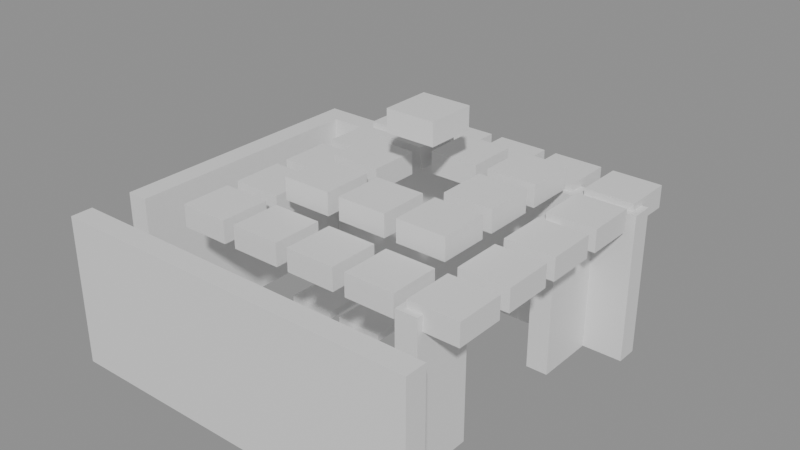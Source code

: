 # Source: building_lego.blend  (saved by Blender 5.0.119; exported with 4.5.12 LTS)
import bpy
from mathutils import Matrix  # noqa: F401  (used for matrix-valued properties, if any)

bpy.ops.wm.read_factory_settings(use_empty=True)
scene = bpy.context.scene
scene.name = 'Scene'

# ---- collections
col_01_paredes_externas = bpy.data.collections.new('01_Paredes_Externas'); scene.collection.children.link(col_01_paredes_externas)
col_03_pisos_escadas = bpy.data.collections.new('03_Pisos_Escadas'); scene.collection.children.link(col_03_pisos_escadas)
col_04_moveis_decoracoes = bpy.data.collections.new('04_Moveis_Decoracoes'); scene.collection.children.link(col_04_moveis_decoracoes)

# ---- materials (node trees are filled in below, after node groups)
mat_mat_parede_externa = bpy.data.materials.new('Mat_Parede_Externa')
mat_mat_pisos = bpy.data.materials.new('Mat_Pisos')
mat_mat_moveis = bpy.data.materials.new('Mat_Moveis')

# ---- material node trees
mat_mat_parede_externa.use_nodes = True; mat_mat_parede_externa.node_tree.nodes.clear()
_N = mat_mat_parede_externa.node_tree.nodes; _L = mat_mat_parede_externa.node_tree.links
n0 = _N.new('ShaderNodeBsdfPrincipled'); n0.name = 'BSDF - Pré-fundamentado'; n0.location = (-200, 100)
n1 = _N.new('ShaderNodeOutputMaterial'); n1.name = 'Saída de material'; n1.location = (200, 100)
_L.new(n0.outputs[0], n1.inputs[0])
n1.is_active_output = True
mat_mat_pisos.use_nodes = True; mat_mat_pisos.node_tree.nodes.clear()
_N = mat_mat_pisos.node_tree.nodes; _L = mat_mat_pisos.node_tree.links
n0 = _N.new('ShaderNodeBsdfPrincipled'); n0.name = 'BSDF - Pré-fundamentado'; n0.location = (-200, 100)
n1 = _N.new('ShaderNodeOutputMaterial'); n1.name = 'Saída de material'; n1.location = (200, 100)
_L.new(n0.outputs[0], n1.inputs[0])
n1.is_active_output = True
mat_mat_moveis.use_nodes = True; mat_mat_moveis.node_tree.nodes.clear()
_N = mat_mat_moveis.node_tree.nodes; _L = mat_mat_moveis.node_tree.links
n0 = _N.new('ShaderNodeBsdfPrincipled'); n0.name = 'BSDF - Pré-fundamentado'; n0.location = (-200, 100)
n1 = _N.new('ShaderNodeOutputMaterial'); n1.name = 'Saída de material'; n1.location = (200, 100)
_L.new(n0.outputs[0], n1.inputs[0])
n1.is_active_output = True

# ---- meshes
me_bloco_tent_pole_1395_417_z_90 = bpy.data.meshes.new('Bloco_tent_pole_1395_417_z-90')
me_bloco_tent_pole_1395_417_z_90.from_pydata([(-0.5, -0.175, -1.2), (0.5, -0.175, -1.2), (0.5, 0.175, -1.2), (-0.5, 0.175, -1.2), (-0.5, -0.175, 1.2), (0.5, -0.175, 1.2), (0.5, 0.175, 1.2), (-0.5, 0.175, 1.2)], [], [(0, 1, 2, 3), (4, 7, 6, 5), (0, 4, 5, 1), (2, 6, 7, 3), (0, 3, 7, 4), (1, 5, 6, 2)])
me_bloco_tent_pole_1395_417_z_90.materials.append(mat_mat_parede_externa)
me_bloco_tent_pole_1395_417_z_90.update()
me_bloco_tent_wall_1396_417_z_90 = bpy.data.meshes.new('Bloco_tent_wall_1396_417_z-90')
me_bloco_tent_wall_1396_417_z_90.from_pydata([(-0.5, -0.175, -1.2), (0.5, -0.175, -1.2), (0.5, 0.175, -1.2), (-0.5, 0.175, -1.2), (-0.5, -0.175, 1.2), (0.5, -0.175, 1.2), (0.5, 0.175, 1.2), (-0.5, 0.175, 1.2)], [], [(0, 1, 2, 3), (4, 7, 6, 5), (0, 4, 5, 1), (2, 6, 7, 3), (0, 3, 7, 4), (1, 5, 6, 2)])
me_bloco_tent_wall_1396_417_z_90.materials.append(mat_mat_parede_externa)
me_bloco_tent_wall_1396_417_z_90.update()
me_bloco_tent_wall_1397_417_z_90 = bpy.data.meshes.new('Bloco_tent_wall_1397_417_z-90')
me_bloco_tent_wall_1397_417_z_90.from_pydata([(-0.5, -0.175, -1.2), (0.5, -0.175, -1.2), (0.5, 0.175, -1.2), (-0.5, 0.175, -1.2), (-0.5, -0.175, 1.2), (0.5, -0.175, 1.2), (0.5, 0.175, 1.2), (-0.5, 0.175, 1.2)], [], [(0, 1, 2, 3), (4, 7, 6, 5), (0, 4, 5, 1), (2, 6, 7, 3), (0, 3, 7, 4), (1, 5, 6, 2)])
me_bloco_tent_wall_1397_417_z_90.materials.append(mat_mat_parede_externa)
me_bloco_tent_wall_1397_417_z_90.update()
me_bloco_tent_wall_1398_417_z_90 = bpy.data.meshes.new('Bloco_tent_wall_1398_417_z-90')
me_bloco_tent_wall_1398_417_z_90.from_pydata([(-0.5, -0.175, -1.2), (0.5, -0.175, -1.2), (0.5, 0.175, -1.2), (-0.5, 0.175, -1.2), (-0.5, -0.175, 1.2), (0.5, -0.175, 1.2), (0.5, 0.175, 1.2), (-0.5, 0.175, 1.2)], [], [(0, 1, 2, 3), (4, 7, 6, 5), (0, 4, 5, 1), (2, 6, 7, 3), (0, 3, 7, 4), (1, 5, 6, 2)])
me_bloco_tent_wall_1398_417_z_90.materials.append(mat_mat_parede_externa)
me_bloco_tent_wall_1398_417_z_90.update()
me_bloco_tent_wall_1399_417_z_90 = bpy.data.meshes.new('Bloco_tent_wall_1399_417_z-90')
me_bloco_tent_wall_1399_417_z_90.from_pydata([(-0.5, -0.175, -1.2), (0.5, -0.175, -1.2), (0.5, 0.175, -1.2), (-0.5, 0.175, -1.2), (-0.5, -0.175, 1.2), (0.5, -0.175, 1.2), (0.5, 0.175, 1.2), (-0.5, 0.175, 1.2)], [], [(0, 1, 2, 3), (4, 7, 6, 5), (0, 4, 5, 1), (2, 6, 7, 3), (0, 3, 7, 4), (1, 5, 6, 2)])
me_bloco_tent_wall_1399_417_z_90.materials.append(mat_mat_parede_externa)
me_bloco_tent_wall_1399_417_z_90.update()
me_bloco_tent_wall_1400_417_z_90 = bpy.data.meshes.new('Bloco_tent_wall_1400_417_z-90')
me_bloco_tent_wall_1400_417_z_90.from_pydata([(-0.5, -0.175, -1.2), (0.5, -0.175, -1.2), (0.5, 0.175, -1.2), (-0.5, 0.175, -1.2), (-0.5, -0.175, 1.2), (0.5, -0.175, 1.2), (0.5, 0.175, 1.2), (-0.5, 0.175, 1.2)], [], [(0, 1, 2, 3), (4, 7, 6, 5), (0, 4, 5, 1), (2, 6, 7, 3), (0, 3, 7, 4), (1, 5, 6, 2)])
me_bloco_tent_wall_1400_417_z_90.materials.append(mat_mat_parede_externa)
me_bloco_tent_wall_1400_417_z_90.update()
me_bloco_tent_wall_1395_422_z_90 = bpy.data.meshes.new('Bloco_tent_wall_1395_422_z-90')
me_bloco_tent_wall_1395_422_z_90.from_pydata([(-0.5, -0.175, -1.2), (0.5, -0.175, -1.2), (0.5, 0.175, -1.2), (-0.5, 0.175, -1.2), (-0.5, -0.175, 1.2), (0.5, -0.175, 1.2), (0.5, 0.175, 1.2), (-0.5, 0.175, 1.2)], [], [(0, 1, 2, 3), (4, 7, 6, 5), (0, 4, 5, 1), (2, 6, 7, 3), (0, 3, 7, 4), (1, 5, 6, 2)])
me_bloco_tent_wall_1395_422_z_90.materials.append(mat_mat_parede_externa)
me_bloco_tent_wall_1395_422_z_90.update()
me_bloco_tent_wall_1396_422_z_90 = bpy.data.meshes.new('Bloco_tent_wall_1396_422_z-90')
me_bloco_tent_wall_1396_422_z_90.from_pydata([(-0.5, -0.175, -1.2), (0.5, -0.175, -1.2), (0.5, 0.175, -1.2), (-0.5, 0.175, -1.2), (-0.5, -0.175, 1.2), (0.5, -0.175, 1.2), (0.5, 0.175, 1.2), (-0.5, 0.175, 1.2)], [], [(0, 1, 2, 3), (4, 7, 6, 5), (0, 4, 5, 1), (2, 6, 7, 3), (0, 3, 7, 4), (1, 5, 6, 2)])
me_bloco_tent_wall_1396_422_z_90.materials.append(mat_mat_parede_externa)
me_bloco_tent_wall_1396_422_z_90.update()
me_bloco_tent_wall_1397_422_z_90 = bpy.data.meshes.new('Bloco_tent_wall_1397_422_z-90')
me_bloco_tent_wall_1397_422_z_90.from_pydata([(-0.5, -0.175, -1.2), (0.5, -0.175, -1.2), (0.5, 0.175, -1.2), (-0.5, 0.175, -1.2), (-0.5, -0.175, 1.2), (0.5, -0.175, 1.2), (0.5, 0.175, 1.2), (-0.5, 0.175, 1.2)], [], [(0, 1, 2, 3), (4, 7, 6, 5), (0, 4, 5, 1), (2, 6, 7, 3), (0, 3, 7, 4), (1, 5, 6, 2)])
me_bloco_tent_wall_1397_422_z_90.materials.append(mat_mat_parede_externa)
me_bloco_tent_wall_1397_422_z_90.update()
me_bloco_tent_wall_1398_422_z_90 = bpy.data.meshes.new('Bloco_tent_wall_1398_422_z-90')
me_bloco_tent_wall_1398_422_z_90.from_pydata([(-0.5, -0.175, -1.2), (0.5, -0.175, -1.2), (0.5, 0.175, -1.2), (-0.5, 0.175, -1.2), (-0.5, -0.175, 1.2), (0.5, -0.175, 1.2), (0.5, 0.175, 1.2), (-0.5, 0.175, 1.2)], [], [(0, 1, 2, 3), (4, 7, 6, 5), (0, 4, 5, 1), (2, 6, 7, 3), (0, 3, 7, 4), (1, 5, 6, 2)])
me_bloco_tent_wall_1398_422_z_90.materials.append(mat_mat_parede_externa)
me_bloco_tent_wall_1398_422_z_90.update()
me_bloco_tent_wall_1399_422_z_90 = bpy.data.meshes.new('Bloco_tent_wall_1399_422_z-90')
me_bloco_tent_wall_1399_422_z_90.from_pydata([(-0.5, -0.175, -1.2), (0.5, -0.175, -1.2), (0.5, 0.175, -1.2), (-0.5, 0.175, -1.2), (-0.5, -0.175, 1.2), (0.5, -0.175, 1.2), (0.5, 0.175, 1.2), (-0.5, 0.175, 1.2)], [], [(0, 1, 2, 3), (4, 7, 6, 5), (0, 4, 5, 1), (2, 6, 7, 3), (0, 3, 7, 4), (1, 5, 6, 2)])
me_bloco_tent_wall_1399_422_z_90.materials.append(mat_mat_parede_externa)
me_bloco_tent_wall_1399_422_z_90.update()
me_bloco_tent_wall_1400_422_z_90 = bpy.data.meshes.new('Bloco_tent_wall_1400_422_z-90')
me_bloco_tent_wall_1400_422_z_90.from_pydata([(-0.5, -0.175, -1.2), (0.5, -0.175, -1.2), (0.5, 0.175, -1.2), (-0.5, 0.175, -1.2), (-0.5, -0.175, 1.2), (0.5, -0.175, 1.2), (0.5, 0.175, 1.2), (-0.5, 0.175, 1.2)], [], [(0, 1, 2, 3), (4, 7, 6, 5), (0, 4, 5, 1), (2, 6, 7, 3), (0, 3, 7, 4), (1, 5, 6, 2)])
me_bloco_tent_wall_1400_422_z_90.materials.append(mat_mat_parede_externa)
me_bloco_tent_wall_1400_422_z_90.update()
me_bloco_tent_wall_1395_418_z_90 = bpy.data.meshes.new('Bloco_tent_wall_1395_418_z-90')
me_bloco_tent_wall_1395_418_z_90.from_pydata([(-0.175, -0.5, -1.2), (0.175, -0.5, -1.2), (0.175, 0.5, -1.2), (-0.175, 0.5, -1.2), (-0.175, -0.5, 1.2), (0.175, -0.5, 1.2), (0.175, 0.5, 1.2), (-0.175, 0.5, 1.2)], [], [(0, 1, 2, 3), (4, 7, 6, 5), (0, 4, 5, 1), (2, 6, 7, 3), (0, 3, 7, 4), (1, 5, 6, 2)])
me_bloco_tent_wall_1395_418_z_90.materials.append(mat_mat_parede_externa)
me_bloco_tent_wall_1395_418_z_90.update()
me_bloco_tent_wall_1395_419_z_90 = bpy.data.meshes.new('Bloco_tent_wall_1395_419_z-90')
me_bloco_tent_wall_1395_419_z_90.from_pydata([(-0.175, -0.5, -1.2), (0.175, -0.5, -1.2), (0.175, 0.5, -1.2), (-0.175, 0.5, -1.2), (-0.175, -0.5, 1.2), (0.175, -0.5, 1.2), (0.175, 0.5, 1.2), (-0.175, 0.5, 1.2)], [], [(0, 1, 2, 3), (4, 7, 6, 5), (0, 4, 5, 1), (2, 6, 7, 3), (0, 3, 7, 4), (1, 5, 6, 2)])
me_bloco_tent_wall_1395_419_z_90.materials.append(mat_mat_parede_externa)
me_bloco_tent_wall_1395_419_z_90.update()
me_bloco_tent_wall_1395_420_z_90 = bpy.data.meshes.new('Bloco_tent_wall_1395_420_z-90')
me_bloco_tent_wall_1395_420_z_90.from_pydata([(-0.175, -0.5, -1.2), (0.175, -0.5, -1.2), (0.175, 0.5, -1.2), (-0.175, 0.5, -1.2), (-0.175, -0.5, 1.2), (0.175, -0.5, 1.2), (0.175, 0.5, 1.2), (-0.175, 0.5, 1.2)], [], [(0, 1, 2, 3), (4, 7, 6, 5), (0, 4, 5, 1), (2, 6, 7, 3), (0, 3, 7, 4), (1, 5, 6, 2)])
me_bloco_tent_wall_1395_420_z_90.materials.append(mat_mat_parede_externa)
me_bloco_tent_wall_1395_420_z_90.update()
me_bloco_tent_wall_1395_421_z_90 = bpy.data.meshes.new('Bloco_tent_wall_1395_421_z-90')
me_bloco_tent_wall_1395_421_z_90.from_pydata([(-0.175, -0.5, -1.2), (0.175, -0.5, -1.2), (0.175, 0.5, -1.2), (-0.175, 0.5, -1.2), (-0.175, -0.5, 1.2), (0.175, -0.5, 1.2), (0.175, 0.5, 1.2), (-0.175, 0.5, 1.2)], [], [(0, 1, 2, 3), (4, 7, 6, 5), (0, 4, 5, 1), (2, 6, 7, 3), (0, 3, 7, 4), (1, 5, 6, 2)])
me_bloco_tent_wall_1395_421_z_90.materials.append(mat_mat_parede_externa)
me_bloco_tent_wall_1395_421_z_90.update()
me_bloco_tent_wall_1400_418_z_90 = bpy.data.meshes.new('Bloco_tent_wall_1400_418_z-90')
me_bloco_tent_wall_1400_418_z_90.from_pydata([(-0.175, -0.5, -1.2), (0.175, -0.5, -1.2), (0.175, 0.5, -1.2), (-0.175, 0.5, -1.2), (-0.175, -0.5, 1.2), (0.175, -0.5, 1.2), (0.175, 0.5, 1.2), (-0.175, 0.5, 1.2)], [], [(0, 1, 2, 3), (4, 7, 6, 5), (0, 4, 5, 1), (2, 6, 7, 3), (0, 3, 7, 4), (1, 5, 6, 2)])
me_bloco_tent_wall_1400_418_z_90.materials.append(mat_mat_parede_externa)
me_bloco_tent_wall_1400_418_z_90.update()
me_bloco_tent_wall_1400_421_z_90 = bpy.data.meshes.new('Bloco_tent_wall_1400_421_z-90')
me_bloco_tent_wall_1400_421_z_90.from_pydata([(-0.175, -0.5, -1.2), (0.175, -0.5, -1.2), (0.175, 0.5, -1.2), (-0.175, 0.5, -1.2), (-0.175, -0.5, 1.2), (0.175, -0.5, 1.2), (0.175, 0.5, 1.2), (-0.175, 0.5, 1.2)], [], [(0, 1, 2, 3), (4, 7, 6, 5), (0, 4, 5, 1), (2, 6, 7, 3), (0, 3, 7, 4), (1, 5, 6, 2)])
me_bloco_tent_wall_1400_421_z_90.materials.append(mat_mat_parede_externa)
me_bloco_tent_wall_1400_421_z_90.update()
me_piso_dirt_patch_1398_418_z_90 = bpy.data.meshes.new('Piso_dirt_patch_1398_418_z-90')
me_piso_dirt_patch_1398_418_z_90.from_pydata([(-0.5, -0.5, -0.05), (0.5, -0.5, -0.05), (0.5, 0.5, -0.05), (-0.5, 0.5, -0.05), (-0.5, -0.5, 0.05), (0.5, -0.5, 0.05), (0.5, 0.5, 0.05), (-0.5, 0.5, 0.05)], [], [(0, 1, 2, 3), (4, 7, 6, 5), (0, 4, 5, 1), (2, 6, 7, 3), (0, 3, 7, 4), (1, 5, 6, 2)])
me_piso_dirt_patch_1398_418_z_90.materials.append(mat_mat_pisos)
me_piso_dirt_patch_1398_418_z_90.update()
me_piso_dirt_patch_1397_419_z_90 = bpy.data.meshes.new('Piso_dirt_patch_1397_419_z-90')
me_piso_dirt_patch_1397_419_z_90.from_pydata([(-0.5, -0.5, -0.05), (0.5, -0.5, -0.05), (0.5, 0.5, -0.05), (-0.5, 0.5, -0.05), (-0.5, -0.5, 0.05), (0.5, -0.5, 0.05), (0.5, 0.5, 0.05), (-0.5, 0.5, 0.05)], [], [(0, 1, 2, 3), (4, 7, 6, 5), (0, 4, 5, 1), (2, 6, 7, 3), (0, 3, 7, 4), (1, 5, 6, 2)])
me_piso_dirt_patch_1397_419_z_90.materials.append(mat_mat_pisos)
me_piso_dirt_patch_1397_419_z_90.update()
me_piso_counter_1398_423_z_90 = bpy.data.meshes.new('Piso_counter_1398_423_z-90')
me_piso_counter_1398_423_z_90.from_pydata([(-0.5, -0.5, -0.05), (0.5, -0.5, -0.05), (0.5, 0.5, -0.05), (-0.5, 0.5, -0.05), (-0.5, -0.5, 0.05), (0.5, -0.5, 0.05), (0.5, 0.5, 0.05), (-0.5, 0.5, 0.05)], [], [(0, 1, 2, 3), (4, 7, 6, 5), (0, 4, 5, 1), (2, 6, 7, 3), (0, 3, 7, 4), (1, 5, 6, 2)])
me_piso_counter_1398_423_z_90.materials.append(mat_mat_pisos)
me_piso_counter_1398_423_z_90.update()
me_piso_counter_1399_423_z_90 = bpy.data.meshes.new('Piso_counter_1399_423_z-90')
me_piso_counter_1399_423_z_90.from_pydata([(-0.5, -0.5, -0.05), (0.5, -0.5, -0.05), (0.5, 0.5, -0.05), (-0.5, 0.5, -0.05), (-0.5, -0.5, 0.05), (0.5, -0.5, 0.05), (0.5, 0.5, 0.05), (-0.5, 0.5, 0.05)], [], [(0, 1, 2, 3), (4, 7, 6, 5), (0, 4, 5, 1), (2, 6, 7, 3), (0, 3, 7, 4), (1, 5, 6, 2)])
me_piso_counter_1399_423_z_90.materials.append(mat_mat_pisos)
me_piso_counter_1399_423_z_90.update()
me_movel_fur_1396_418_z_90 = bpy.data.meshes.new('Movel_fur_1396_418_z-90')
me_movel_fur_1396_418_z_90.from_pydata([(-0.4, -0.4, -0.06), (0.4, -0.4, -0.06), (0.4, 0.4, -0.06), (-0.4, 0.4, -0.06), (-0.4, -0.4, 0.06), (0.4, -0.4, 0.06), (0.4, 0.4, 0.06), (-0.4, 0.4, 0.06)], [], [(0, 1, 2, 3), (4, 7, 6, 5), (0, 4, 5, 1), (2, 6, 7, 3), (0, 3, 7, 4), (1, 5, 6, 2)])
me_movel_fur_1396_418_z_90.materials.append(mat_mat_moveis)
me_movel_fur_1396_418_z_90.update()
me_movel_tent_roof_1396_418_z_72 = bpy.data.meshes.new('Movel_tent_roof_1396_418_z-72')
me_movel_tent_roof_1396_418_z_72.from_pydata([(-0.4, -0.4, -0.18), (0.4, -0.4, -0.18), (0.4, 0.4, -0.18), (-0.4, 0.4, -0.18), (-0.4, -0.4, 0.18), (0.4, -0.4, 0.18), (0.4, 0.4, 0.18), (-0.4, 0.4, 0.18)], [], [(0, 1, 2, 3), (4, 7, 6, 5), (0, 4, 5, 1), (2, 6, 7, 3), (0, 3, 7, 4), (1, 5, 6, 2)])
me_movel_tent_roof_1396_418_z_72.materials.append(mat_mat_moveis)
me_movel_tent_roof_1396_418_z_72.update()
me_movel_decorative_weapons_1397_418_z_88 = bpy.data.meshes.new('Movel_decorative_weapons_1397_418_z-88')
me_movel_decorative_weapons_1397_418_z_88.from_pydata([(-0.4, -0.4, -0.06), (0.4, -0.4, -0.06), (0.4, 0.4, -0.06), (-0.4, 0.4, -0.06), (-0.4, -0.4, 0.06), (0.4, -0.4, 0.06), (0.4, 0.4, 0.06), (-0.4, 0.4, 0.06)], [], [(0, 1, 2, 3), (4, 7, 6, 5), (0, 4, 5, 1), (2, 6, 7, 3), (0, 3, 7, 4), (1, 5, 6, 2)])
me_movel_decorative_weapons_1397_418_z_88.materials.append(mat_mat_moveis)
me_movel_decorative_weapons_1397_418_z_88.update()
me_movel_fur_1397_418_z_90 = bpy.data.meshes.new('Movel_fur_1397_418_z-90')
me_movel_fur_1397_418_z_90.from_pydata([(-0.4, -0.4, -0.06), (0.4, -0.4, -0.06), (0.4, 0.4, -0.06), (-0.4, 0.4, -0.06), (-0.4, -0.4, 0.06), (0.4, -0.4, 0.06), (0.4, 0.4, 0.06), (-0.4, 0.4, 0.06)], [], [(0, 1, 2, 3), (4, 7, 6, 5), (0, 4, 5, 1), (2, 6, 7, 3), (0, 3, 7, 4), (1, 5, 6, 2)])
me_movel_fur_1397_418_z_90.materials.append(mat_mat_moveis)
me_movel_fur_1397_418_z_90.update()
me_movel_tent_roof_1397_418_z_72 = bpy.data.meshes.new('Movel_tent_roof_1397_418_z-72')
me_movel_tent_roof_1397_418_z_72.from_pydata([(-0.4, -0.4, -0.18), (0.4, -0.4, -0.18), (0.4, 0.4, -0.18), (-0.4, 0.4, -0.18), (-0.4, -0.4, 0.18), (0.4, -0.4, 0.18), (0.4, 0.4, 0.18), (-0.4, 0.4, 0.18)], [], [(0, 1, 2, 3), (4, 7, 6, 5), (0, 4, 5, 1), (2, 6, 7, 3), (0, 3, 7, 4), (1, 5, 6, 2)])
me_movel_tent_roof_1397_418_z_72.materials.append(mat_mat_moveis)
me_movel_tent_roof_1397_418_z_72.update()
me_movel_decorative_weapons_1398_418_z_88 = bpy.data.meshes.new('Movel_decorative_weapons_1398_418_z-88')
me_movel_decorative_weapons_1398_418_z_88.from_pydata([(-0.4, -0.4, -0.06), (0.4, -0.4, -0.06), (0.4, 0.4, -0.06), (-0.4, 0.4, -0.06), (-0.4, -0.4, 0.06), (0.4, -0.4, 0.06), (0.4, 0.4, 0.06), (-0.4, 0.4, 0.06)], [], [(0, 1, 2, 3), (4, 7, 6, 5), (0, 4, 5, 1), (2, 6, 7, 3), (0, 3, 7, 4), (1, 5, 6, 2)])
me_movel_decorative_weapons_1398_418_z_88.materials.append(mat_mat_moveis)
me_movel_decorative_weapons_1398_418_z_88.update()
me_movel_tent_roof_1398_418_z_72 = bpy.data.meshes.new('Movel_tent_roof_1398_418_z-72')
me_movel_tent_roof_1398_418_z_72.from_pydata([(-0.4, -0.4, -0.18), (0.4, -0.4, -0.18), (0.4, 0.4, -0.18), (-0.4, 0.4, -0.18), (-0.4, -0.4, 0.18), (0.4, -0.4, 0.18), (0.4, 0.4, 0.18), (-0.4, 0.4, 0.18)], [], [(0, 1, 2, 3), (4, 7, 6, 5), (0, 4, 5, 1), (2, 6, 7, 3), (0, 3, 7, 4), (1, 5, 6, 2)])
me_movel_tent_roof_1398_418_z_72.materials.append(mat_mat_moveis)
me_movel_tent_roof_1398_418_z_72.update()
me_movel_tent_roof_1399_418_z_72 = bpy.data.meshes.new('Movel_tent_roof_1399_418_z-72')
me_movel_tent_roof_1399_418_z_72.from_pydata([(-0.4, -0.4, -0.18), (0.4, -0.4, -0.18), (0.4, 0.4, -0.18), (-0.4, 0.4, -0.18), (-0.4, -0.4, 0.18), (0.4, -0.4, 0.18), (0.4, 0.4, 0.18), (-0.4, 0.4, 0.18)], [], [(0, 1, 2, 3), (4, 7, 6, 5), (0, 4, 5, 1), (2, 6, 7, 3), (0, 3, 7, 4), (1, 5, 6, 2)])
me_movel_tent_roof_1399_418_z_72.materials.append(mat_mat_moveis)
me_movel_tent_roof_1399_418_z_72.update()
me_movel_tent_roof_1396_419_z_72 = bpy.data.meshes.new('Movel_tent_roof_1396_419_z-72')
me_movel_tent_roof_1396_419_z_72.from_pydata([(-0.4, -0.4, -0.18), (0.4, -0.4, -0.18), (0.4, 0.4, -0.18), (-0.4, 0.4, -0.18), (-0.4, -0.4, 0.18), (0.4, -0.4, 0.18), (0.4, 0.4, 0.18), (-0.4, 0.4, 0.18)], [], [(0, 1, 2, 3), (4, 7, 6, 5), (0, 4, 5, 1), (2, 6, 7, 3), (0, 3, 7, 4), (1, 5, 6, 2)])
me_movel_tent_roof_1396_419_z_72.materials.append(mat_mat_moveis)
me_movel_tent_roof_1396_419_z_72.update()
me_movel_tent_roof_1397_419_z_69 = bpy.data.meshes.new('Movel_tent_roof_1397_419_z-69')
me_movel_tent_roof_1397_419_z_69.from_pydata([(-0.4, -0.4, -0.18), (0.4, -0.4, -0.18), (0.4, 0.4, -0.18), (-0.4, 0.4, -0.18), (-0.4, -0.4, 0.18), (0.4, -0.4, 0.18), (0.4, 0.4, 0.18), (-0.4, 0.4, 0.18)], [], [(0, 1, 2, 3), (4, 7, 6, 5), (0, 4, 5, 1), (2, 6, 7, 3), (0, 3, 7, 4), (1, 5, 6, 2)])
me_movel_tent_roof_1397_419_z_69.materials.append(mat_mat_moveis)
me_movel_tent_roof_1397_419_z_69.update()
me_movel_tent_roof_1398_419_z_69 = bpy.data.meshes.new('Movel_tent_roof_1398_419_z-69')
me_movel_tent_roof_1398_419_z_69.from_pydata([(-0.4, -0.4, -0.18), (0.4, -0.4, -0.18), (0.4, 0.4, -0.18), (-0.4, 0.4, -0.18), (-0.4, -0.4, 0.18), (0.4, -0.4, 0.18), (0.4, 0.4, 0.18), (-0.4, 0.4, 0.18)], [], [(0, 1, 2, 3), (4, 7, 6, 5), (0, 4, 5, 1), (2, 6, 7, 3), (0, 3, 7, 4), (1, 5, 6, 2)])
me_movel_tent_roof_1398_419_z_69.materials.append(mat_mat_moveis)
me_movel_tent_roof_1398_419_z_69.update()
me_movel_tent_roof_1399_419_z_69 = bpy.data.meshes.new('Movel_tent_roof_1399_419_z-69')
me_movel_tent_roof_1399_419_z_69.from_pydata([(-0.4, -0.4, -0.18), (0.4, -0.4, -0.18), (0.4, 0.4, -0.18), (-0.4, 0.4, -0.18), (-0.4, -0.4, 0.18), (0.4, -0.4, 0.18), (0.4, 0.4, 0.18), (-0.4, 0.4, 0.18)], [], [(0, 1, 2, 3), (4, 7, 6, 5), (0, 4, 5, 1), (2, 6, 7, 3), (0, 3, 7, 4), (1, 5, 6, 2)])
me_movel_tent_roof_1399_419_z_69.materials.append(mat_mat_moveis)
me_movel_tent_roof_1399_419_z_69.update()
me_movel_fur_1396_420_z_90 = bpy.data.meshes.new('Movel_fur_1396_420_z-90')
me_movel_fur_1396_420_z_90.from_pydata([(-0.4, -0.4, -0.06), (0.4, -0.4, -0.06), (0.4, 0.4, -0.06), (-0.4, 0.4, -0.06), (-0.4, -0.4, 0.06), (0.4, -0.4, 0.06), (0.4, 0.4, 0.06), (-0.4, 0.4, 0.06)], [], [(0, 1, 2, 3), (4, 7, 6, 5), (0, 4, 5, 1), (2, 6, 7, 3), (0, 3, 7, 4), (1, 5, 6, 2)])
me_movel_fur_1396_420_z_90.materials.append(mat_mat_moveis)
me_movel_fur_1396_420_z_90.update()
me_movel_tent_roof_1396_420_z_72 = bpy.data.meshes.new('Movel_tent_roof_1396_420_z-72')
me_movel_tent_roof_1396_420_z_72.from_pydata([(-0.4, -0.4, -0.18), (0.4, -0.4, -0.18), (0.4, 0.4, -0.18), (-0.4, 0.4, -0.18), (-0.4, -0.4, 0.18), (0.4, -0.4, 0.18), (0.4, 0.4, 0.18), (-0.4, 0.4, 0.18)], [], [(0, 1, 2, 3), (4, 7, 6, 5), (0, 4, 5, 1), (2, 6, 7, 3), (0, 3, 7, 4), (1, 5, 6, 2)])
me_movel_tent_roof_1396_420_z_72.materials.append(mat_mat_moveis)
me_movel_tent_roof_1396_420_z_72.update()
me_movel_fur_1397_420_z_90 = bpy.data.meshes.new('Movel_fur_1397_420_z-90')
me_movel_fur_1397_420_z_90.from_pydata([(-0.4, -0.4, -0.06), (0.4, -0.4, -0.06), (0.4, 0.4, -0.06), (-0.4, 0.4, -0.06), (-0.4, -0.4, 0.06), (0.4, -0.4, 0.06), (0.4, 0.4, 0.06), (-0.4, 0.4, 0.06)], [], [(0, 1, 2, 3), (4, 7, 6, 5), (0, 4, 5, 1), (2, 6, 7, 3), (0, 3, 7, 4), (1, 5, 6, 2)])
me_movel_fur_1397_420_z_90.materials.append(mat_mat_moveis)
me_movel_fur_1397_420_z_90.update()
me_movel_tent_roof_1397_420_z_69 = bpy.data.meshes.new('Movel_tent_roof_1397_420_z-69')
me_movel_tent_roof_1397_420_z_69.from_pydata([(-0.4, -0.4, -0.18), (0.4, -0.4, -0.18), (0.4, 0.4, -0.18), (-0.4, 0.4, -0.18), (-0.4, -0.4, 0.18), (0.4, -0.4, 0.18), (0.4, 0.4, 0.18), (-0.4, 0.4, 0.18)], [], [(0, 1, 2, 3), (4, 7, 6, 5), (0, 4, 5, 1), (2, 6, 7, 3), (0, 3, 7, 4), (1, 5, 6, 2)])
me_movel_tent_roof_1397_420_z_69.materials.append(mat_mat_moveis)
me_movel_tent_roof_1397_420_z_69.update()
me_movel_tent_roof_1398_420_z_61 = bpy.data.meshes.new('Movel_tent_roof_1398_420_z-61')
me_movel_tent_roof_1398_420_z_61.from_pydata([(-0.4, -0.4, -0.18), (0.4, -0.4, -0.18), (0.4, 0.4, -0.18), (-0.4, 0.4, -0.18), (-0.4, -0.4, 0.18), (0.4, -0.4, 0.18), (0.4, 0.4, 0.18), (-0.4, 0.4, 0.18)], [], [(0, 1, 2, 3), (4, 7, 6, 5), (0, 4, 5, 1), (2, 6, 7, 3), (0, 3, 7, 4), (1, 5, 6, 2)])
me_movel_tent_roof_1398_420_z_61.materials.append(mat_mat_moveis)
me_movel_tent_roof_1398_420_z_61.update()
me_movel_tent_roof_1399_420_z_69 = bpy.data.meshes.new('Movel_tent_roof_1399_420_z-69')
me_movel_tent_roof_1399_420_z_69.from_pydata([(-0.4, -0.4, -0.18), (0.4, -0.4, -0.18), (0.4, 0.4, -0.18), (-0.4, 0.4, -0.18), (-0.4, -0.4, 0.18), (0.4, -0.4, 0.18), (0.4, 0.4, 0.18), (-0.4, 0.4, 0.18)], [], [(0, 1, 2, 3), (4, 7, 6, 5), (0, 4, 5, 1), (2, 6, 7, 3), (0, 3, 7, 4), (1, 5, 6, 2)])
me_movel_tent_roof_1399_420_z_69.materials.append(mat_mat_moveis)
me_movel_tent_roof_1399_420_z_69.update()
me_movel_tent_roof_1396_421_z_72 = bpy.data.meshes.new('Movel_tent_roof_1396_421_z-72')
me_movel_tent_roof_1396_421_z_72.from_pydata([(-0.4, -0.4, -0.18), (0.4, -0.4, -0.18), (0.4, 0.4, -0.18), (-0.4, 0.4, -0.18), (-0.4, -0.4, 0.18), (0.4, -0.4, 0.18), (0.4, 0.4, 0.18), (-0.4, 0.4, 0.18)], [], [(0, 1, 2, 3), (4, 7, 6, 5), (0, 4, 5, 1), (2, 6, 7, 3), (0, 3, 7, 4), (1, 5, 6, 2)])
me_movel_tent_roof_1396_421_z_72.materials.append(mat_mat_moveis)
me_movel_tent_roof_1396_421_z_72.update()
me_movel_tent_roof_1397_421_z_69 = bpy.data.meshes.new('Movel_tent_roof_1397_421_z-69')
me_movel_tent_roof_1397_421_z_69.from_pydata([(-0.4, -0.4, -0.18), (0.4, -0.4, -0.18), (0.4, 0.4, -0.18), (-0.4, 0.4, -0.18), (-0.4, -0.4, 0.18), (0.4, -0.4, 0.18), (0.4, 0.4, 0.18), (-0.4, 0.4, 0.18)], [], [(0, 1, 2, 3), (4, 7, 6, 5), (0, 4, 5, 1), (2, 6, 7, 3), (0, 3, 7, 4), (1, 5, 6, 2)])
me_movel_tent_roof_1397_421_z_69.materials.append(mat_mat_moveis)
me_movel_tent_roof_1397_421_z_69.update()
me_movel_tent_roof_1398_421_z_69 = bpy.data.meshes.new('Movel_tent_roof_1398_421_z-69')
me_movel_tent_roof_1398_421_z_69.from_pydata([(-0.4, -0.4, -0.18), (0.4, -0.4, -0.18), (0.4, 0.4, -0.18), (-0.4, 0.4, -0.18), (-0.4, -0.4, 0.18), (0.4, -0.4, 0.18), (0.4, 0.4, 0.18), (-0.4, 0.4, 0.18)], [], [(0, 1, 2, 3), (4, 7, 6, 5), (0, 4, 5, 1), (2, 6, 7, 3), (0, 3, 7, 4), (1, 5, 6, 2)])
me_movel_tent_roof_1398_421_z_69.materials.append(mat_mat_moveis)
me_movel_tent_roof_1398_421_z_69.update()
me_movel_tent_roof_1399_421_z_69 = bpy.data.meshes.new('Movel_tent_roof_1399_421_z-69')
me_movel_tent_roof_1399_421_z_69.from_pydata([(-0.4, -0.4, -0.18), (0.4, -0.4, -0.18), (0.4, 0.4, -0.18), (-0.4, 0.4, -0.18), (-0.4, -0.4, 0.18), (0.4, -0.4, 0.18), (0.4, 0.4, 0.18), (-0.4, 0.4, 0.18)], [], [(0, 1, 2, 3), (4, 7, 6, 5), (0, 4, 5, 1), (2, 6, 7, 3), (0, 3, 7, 4), (1, 5, 6, 2)])
me_movel_tent_roof_1399_421_z_69.materials.append(mat_mat_moveis)
me_movel_tent_roof_1399_421_z_69.update()
me_movel_tent_roof_1396_422_z_72 = bpy.data.meshes.new('Movel_tent_roof_1396_422_z-72')
me_movel_tent_roof_1396_422_z_72.from_pydata([(-0.4, -0.4, -0.18), (0.4, -0.4, -0.18), (0.4, 0.4, -0.18), (-0.4, 0.4, -0.18), (-0.4, -0.4, 0.18), (0.4, -0.4, 0.18), (0.4, 0.4, 0.18), (-0.4, 0.4, 0.18)], [], [(0, 1, 2, 3), (4, 7, 6, 5), (0, 4, 5, 1), (2, 6, 7, 3), (0, 3, 7, 4), (1, 5, 6, 2)])
me_movel_tent_roof_1396_422_z_72.materials.append(mat_mat_moveis)
me_movel_tent_roof_1396_422_z_72.update()
me_movel_tent_roof_1397_422_z_72 = bpy.data.meshes.new('Movel_tent_roof_1397_422_z-72')
me_movel_tent_roof_1397_422_z_72.from_pydata([(-0.4, -0.4, -0.18), (0.4, -0.4, -0.18), (0.4, 0.4, -0.18), (-0.4, 0.4, -0.18), (-0.4, -0.4, 0.18), (0.4, -0.4, 0.18), (0.4, 0.4, 0.18), (-0.4, 0.4, 0.18)], [], [(0, 1, 2, 3), (4, 7, 6, 5), (0, 4, 5, 1), (2, 6, 7, 3), (0, 3, 7, 4), (1, 5, 6, 2)])
me_movel_tent_roof_1397_422_z_72.materials.append(mat_mat_moveis)
me_movel_tent_roof_1397_422_z_72.update()
me_movel_tent_roof_1398_422_z_72 = bpy.data.meshes.new('Movel_tent_roof_1398_422_z-72')
me_movel_tent_roof_1398_422_z_72.from_pydata([(-0.4, -0.4, -0.18), (0.4, -0.4, -0.18), (0.4, 0.4, -0.18), (-0.4, 0.4, -0.18), (-0.4, -0.4, 0.18), (0.4, -0.4, 0.18), (0.4, 0.4, 0.18), (-0.4, 0.4, 0.18)], [], [(0, 1, 2, 3), (4, 7, 6, 5), (0, 4, 5, 1), (2, 6, 7, 3), (0, 3, 7, 4), (1, 5, 6, 2)])
me_movel_tent_roof_1398_422_z_72.materials.append(mat_mat_moveis)
me_movel_tent_roof_1398_422_z_72.update()
me_movel_tent_roof_1399_422_z_72 = bpy.data.meshes.new('Movel_tent_roof_1399_422_z-72')
me_movel_tent_roof_1399_422_z_72.from_pydata([(-0.4, -0.4, -0.18), (0.4, -0.4, -0.18), (0.4, 0.4, -0.18), (-0.4, 0.4, -0.18), (-0.4, -0.4, 0.18), (0.4, -0.4, 0.18), (0.4, 0.4, 0.18), (-0.4, 0.4, 0.18)], [], [(0, 1, 2, 3), (4, 7, 6, 5), (0, 4, 5, 1), (2, 6, 7, 3), (0, 3, 7, 4), (1, 5, 6, 2)])
me_movel_tent_roof_1399_422_z_72.materials.append(mat_mat_moveis)
me_movel_tent_roof_1399_422_z_72.update()
me_movel_beef_carcass_1397_423_z_90 = bpy.data.meshes.new('Movel_beef_carcass_1397_423_z-90')
me_movel_beef_carcass_1397_423_z_90.from_pydata([(-0.4, -0.4, -0.6), (0.4, -0.4, -0.6), (0.4, 0.4, -0.6), (-0.4, 0.4, -0.6), (-0.4, -0.4, 0.6), (0.4, -0.4, 0.6), (0.4, 0.4, 0.6), (-0.4, 0.4, 0.6)], [], [(0, 1, 2, 3), (4, 7, 6, 5), (0, 4, 5, 1), (2, 6, 7, 3), (0, 3, 7, 4), (1, 5, 6, 2)])
me_movel_beef_carcass_1397_423_z_90.materials.append(mat_mat_moveis)
me_movel_beef_carcass_1397_423_z_90.update()
me_movel_blood_1398_423_z_83 = bpy.data.meshes.new('Movel_blood_1398_423_z-83')
me_movel_blood_1398_423_z_83.from_pydata([(-0.4, -0.4, -0.06), (0.4, -0.4, -0.06), (0.4, 0.4, -0.06), (-0.4, 0.4, -0.06), (-0.4, -0.4, 0.06), (0.4, -0.4, 0.06), (0.4, 0.4, 0.06), (-0.4, 0.4, 0.06)], [], [(0, 1, 2, 3), (4, 7, 6, 5), (0, 4, 5, 1), (2, 6, 7, 3), (0, 3, 7, 4), (1, 5, 6, 2)])
me_movel_blood_1398_423_z_83.materials.append(mat_mat_moveis)
me_movel_blood_1398_423_z_83.update()
me_movel_blood_1399_423_z_84 = bpy.data.meshes.new('Movel_blood_1399_423_z-84')
me_movel_blood_1399_423_z_84.from_pydata([(-0.4, -0.4, -0.06), (0.4, -0.4, -0.06), (0.4, 0.4, -0.06), (-0.4, 0.4, -0.06), (-0.4, -0.4, 0.06), (0.4, -0.4, 0.06), (0.4, 0.4, 0.06), (-0.4, 0.4, 0.06)], [], [(0, 1, 2, 3), (4, 7, 6, 5), (0, 4, 5, 1), (2, 6, 7, 3), (0, 3, 7, 4), (1, 5, 6, 2)])
me_movel_blood_1399_423_z_84.materials.append(mat_mat_moveis)
me_movel_blood_1399_423_z_84.update()
me_movel_keg_1399_423_z_83 = bpy.data.meshes.new('Movel_keg_1399_423_z-83')
me_movel_keg_1399_423_z_83.from_pydata([(-0.4, -0.4, -0.18), (0.4, -0.4, -0.18), (0.4, 0.4, -0.18), (-0.4, 0.4, -0.18), (-0.4, -0.4, 0.18), (0.4, -0.4, 0.18), (0.4, 0.4, 0.18), (-0.4, 0.4, 0.18)], [], [(0, 1, 2, 3), (4, 7, 6, 5), (0, 4, 5, 1), (2, 6, 7, 3), (0, 3, 7, 4), (1, 5, 6, 2)])
me_movel_keg_1399_423_z_83.materials.append(mat_mat_moveis)
me_movel_keg_1399_423_z_83.update()
me_movel_tent_roof_1400_418_z_72 = bpy.data.meshes.new('Movel_tent_roof_1400_418_z-72')
me_movel_tent_roof_1400_418_z_72.from_pydata([(-0.4, -0.4, -0.18), (0.4, -0.4, -0.18), (0.4, 0.4, -0.18), (-0.4, 0.4, -0.18), (-0.4, -0.4, 0.18), (0.4, -0.4, 0.18), (0.4, 0.4, 0.18), (-0.4, 0.4, 0.18)], [], [(0, 1, 2, 3), (4, 7, 6, 5), (0, 4, 5, 1), (2, 6, 7, 3), (0, 3, 7, 4), (1, 5, 6, 2)])
me_movel_tent_roof_1400_418_z_72.materials.append(mat_mat_moveis)
me_movel_tent_roof_1400_418_z_72.update()
me_movel_tent_roof_1400_419_z_72 = bpy.data.meshes.new('Movel_tent_roof_1400_419_z-72')
me_movel_tent_roof_1400_419_z_72.from_pydata([(-0.4, -0.4, -0.18), (0.4, -0.4, -0.18), (0.4, 0.4, -0.18), (-0.4, 0.4, -0.18), (-0.4, -0.4, 0.18), (0.4, -0.4, 0.18), (0.4, 0.4, 0.18), (-0.4, 0.4, 0.18)], [], [(0, 1, 2, 3), (4, 7, 6, 5), (0, 4, 5, 1), (2, 6, 7, 3), (0, 3, 7, 4), (1, 5, 6, 2)])
me_movel_tent_roof_1400_419_z_72.materials.append(mat_mat_moveis)
me_movel_tent_roof_1400_419_z_72.update()
me_movel_tent_roof_1400_420_z_72 = bpy.data.meshes.new('Movel_tent_roof_1400_420_z-72')
me_movel_tent_roof_1400_420_z_72.from_pydata([(-0.4, -0.4, -0.18), (0.4, -0.4, -0.18), (0.4, 0.4, -0.18), (-0.4, 0.4, -0.18), (-0.4, -0.4, 0.18), (0.4, -0.4, 0.18), (0.4, 0.4, 0.18), (-0.4, 0.4, 0.18)], [], [(0, 1, 2, 3), (4, 7, 6, 5), (0, 4, 5, 1), (2, 6, 7, 3), (0, 3, 7, 4), (1, 5, 6, 2)])
me_movel_tent_roof_1400_420_z_72.materials.append(mat_mat_moveis)
me_movel_tent_roof_1400_420_z_72.update()
me_movel_tent_roof_1400_421_z_72 = bpy.data.meshes.new('Movel_tent_roof_1400_421_z-72')
me_movel_tent_roof_1400_421_z_72.from_pydata([(-0.4, -0.4, -0.18), (0.4, -0.4, -0.18), (0.4, 0.4, -0.18), (-0.4, 0.4, -0.18), (-0.4, -0.4, 0.18), (0.4, -0.4, 0.18), (0.4, 0.4, 0.18), (-0.4, 0.4, 0.18)], [], [(0, 1, 2, 3), (4, 7, 6, 5), (0, 4, 5, 1), (2, 6, 7, 3), (0, 3, 7, 4), (1, 5, 6, 2)])
me_movel_tent_roof_1400_421_z_72.materials.append(mat_mat_moveis)
me_movel_tent_roof_1400_421_z_72.update()
me_movel_tent_roof_1400_422_z_72 = bpy.data.meshes.new('Movel_tent_roof_1400_422_z-72')
me_movel_tent_roof_1400_422_z_72.from_pydata([(-0.4, -0.4, -0.18), (0.4, -0.4, -0.18), (0.4, 0.4, -0.18), (-0.4, 0.4, -0.18), (-0.4, -0.4, 0.18), (0.4, -0.4, 0.18), (0.4, 0.4, 0.18), (-0.4, 0.4, 0.18)], [], [(0, 1, 2, 3), (4, 7, 6, 5), (0, 4, 5, 1), (2, 6, 7, 3), (0, 3, 7, 4), (1, 5, 6, 2)])
me_movel_tent_roof_1400_422_z_72.materials.append(mat_mat_moveis)
me_movel_tent_roof_1400_422_z_72.update()

# ---- objects
ob_parede_externa_norte_y417_x1395_1400 = bpy.data.objects.new('Parede_Externa_Norte_Y417_X1395_1400', None)
ob_bloco_tent_pole_1395_417_z_90 = bpy.data.objects.new('Bloco_tent_pole_1395_417_z-90', me_bloco_tent_pole_1395_417_z_90)
ob_bloco_tent_wall_1396_417_z_90 = bpy.data.objects.new('Bloco_tent_wall_1396_417_z-90', me_bloco_tent_wall_1396_417_z_90)
ob_bloco_tent_wall_1397_417_z_90 = bpy.data.objects.new('Bloco_tent_wall_1397_417_z-90', me_bloco_tent_wall_1397_417_z_90)
ob_bloco_tent_wall_1398_417_z_90 = bpy.data.objects.new('Bloco_tent_wall_1398_417_z-90', me_bloco_tent_wall_1398_417_z_90)
ob_bloco_tent_wall_1399_417_z_90 = bpy.data.objects.new('Bloco_tent_wall_1399_417_z-90', me_bloco_tent_wall_1399_417_z_90)
ob_bloco_tent_wall_1400_417_z_90 = bpy.data.objects.new('Bloco_tent_wall_1400_417_z-90', me_bloco_tent_wall_1400_417_z_90)
ob_parede_externa_sul_y422_x1395_1400 = bpy.data.objects.new('Parede_Externa_Sul_Y422_X1395_1400', None)
ob_bloco_tent_wall_1395_422_z_90 = bpy.data.objects.new('Bloco_tent_wall_1395_422_z-90', me_bloco_tent_wall_1395_422_z_90)
ob_bloco_tent_wall_1396_422_z_90 = bpy.data.objects.new('Bloco_tent_wall_1396_422_z-90', me_bloco_tent_wall_1396_422_z_90)
ob_bloco_tent_wall_1397_422_z_90 = bpy.data.objects.new('Bloco_tent_wall_1397_422_z-90', me_bloco_tent_wall_1397_422_z_90)
ob_bloco_tent_wall_1398_422_z_90 = bpy.data.objects.new('Bloco_tent_wall_1398_422_z-90', me_bloco_tent_wall_1398_422_z_90)
ob_bloco_tent_wall_1399_422_z_90 = bpy.data.objects.new('Bloco_tent_wall_1399_422_z-90', me_bloco_tent_wall_1399_422_z_90)
ob_bloco_tent_wall_1400_422_z_90 = bpy.data.objects.new('Bloco_tent_wall_1400_422_z-90', me_bloco_tent_wall_1400_422_z_90)
ob_parede_externa_oeste_x1395_y418_421 = bpy.data.objects.new('Parede_Externa_Oeste_X1395_Y418_421', None)
ob_bloco_tent_wall_1395_418_z_90 = bpy.data.objects.new('Bloco_tent_wall_1395_418_z-90', me_bloco_tent_wall_1395_418_z_90)
ob_bloco_tent_wall_1395_419_z_90 = bpy.data.objects.new('Bloco_tent_wall_1395_419_z-90', me_bloco_tent_wall_1395_419_z_90)
ob_bloco_tent_wall_1395_420_z_90 = bpy.data.objects.new('Bloco_tent_wall_1395_420_z-90', me_bloco_tent_wall_1395_420_z_90)
ob_bloco_tent_wall_1395_421_z_90 = bpy.data.objects.new('Bloco_tent_wall_1395_421_z-90', me_bloco_tent_wall_1395_421_z_90)
ob_parede_externa_leste_x1400_y418_418 = bpy.data.objects.new('Parede_Externa_Leste_X1400_Y418_418', None)
ob_bloco_tent_wall_1400_418_z_90 = bpy.data.objects.new('Bloco_tent_wall_1400_418_z-90', me_bloco_tent_wall_1400_418_z_90)
ob_parede_externa_leste_x1400_y421_421 = bpy.data.objects.new('Parede_Externa_Leste_X1400_Y421_421', None)
ob_bloco_tent_wall_1400_421_z_90 = bpy.data.objects.new('Bloco_tent_wall_1400_421_z-90', me_bloco_tent_wall_1400_421_z_90)
ob_pisos_lajes = bpy.data.objects.new('Pisos_Lajes', None)
ob_piso_dirt_patch_1398_418_z_90 = bpy.data.objects.new('Piso_dirt_patch_1398_418_z-90', me_piso_dirt_patch_1398_418_z_90)
ob_piso_dirt_patch_1397_419_z_90 = bpy.data.objects.new('Piso_dirt_patch_1397_419_z-90', me_piso_dirt_patch_1397_419_z_90)
ob_piso_counter_1398_423_z_90 = bpy.data.objects.new('Piso_counter_1398_423_z-90', me_piso_counter_1398_423_z_90)
ob_piso_counter_1399_423_z_90 = bpy.data.objects.new('Piso_counter_1399_423_z-90', me_piso_counter_1399_423_z_90)
ob_moveis_decoracoes = bpy.data.objects.new('Moveis_Decoracoes', None)
ob_movel_fur_1396_418_z_90 = bpy.data.objects.new('Movel_fur_1396_418_z-90', me_movel_fur_1396_418_z_90)
ob_movel_tent_roof_1396_418_z_72 = bpy.data.objects.new('Movel_tent_roof_1396_418_z-72', me_movel_tent_roof_1396_418_z_72)
ob_movel_decorative_weapons_1397_418_z_88 = bpy.data.objects.new('Movel_decorative_weapons_1397_418_z-88', me_movel_decorative_weapons_1397_418_z_88)
ob_movel_fur_1397_418_z_90 = bpy.data.objects.new('Movel_fur_1397_418_z-90', me_movel_fur_1397_418_z_90)
ob_movel_tent_roof_1397_418_z_72 = bpy.data.objects.new('Movel_tent_roof_1397_418_z-72', me_movel_tent_roof_1397_418_z_72)
ob_movel_decorative_weapons_1398_418_z_88 = bpy.data.objects.new('Movel_decorative_weapons_1398_418_z-88', me_movel_decorative_weapons_1398_418_z_88)
ob_movel_tent_roof_1398_418_z_72 = bpy.data.objects.new('Movel_tent_roof_1398_418_z-72', me_movel_tent_roof_1398_418_z_72)
ob_movel_tent_roof_1399_418_z_72 = bpy.data.objects.new('Movel_tent_roof_1399_418_z-72', me_movel_tent_roof_1399_418_z_72)
ob_movel_tent_roof_1396_419_z_72 = bpy.data.objects.new('Movel_tent_roof_1396_419_z-72', me_movel_tent_roof_1396_419_z_72)
ob_movel_tent_roof_1397_419_z_69 = bpy.data.objects.new('Movel_tent_roof_1397_419_z-69', me_movel_tent_roof_1397_419_z_69)
ob_movel_tent_roof_1398_419_z_69 = bpy.data.objects.new('Movel_tent_roof_1398_419_z-69', me_movel_tent_roof_1398_419_z_69)
ob_movel_tent_roof_1399_419_z_69 = bpy.data.objects.new('Movel_tent_roof_1399_419_z-69', me_movel_tent_roof_1399_419_z_69)
ob_movel_fur_1396_420_z_90 = bpy.data.objects.new('Movel_fur_1396_420_z-90', me_movel_fur_1396_420_z_90)
ob_movel_tent_roof_1396_420_z_72 = bpy.data.objects.new('Movel_tent_roof_1396_420_z-72', me_movel_tent_roof_1396_420_z_72)
ob_movel_fur_1397_420_z_90 = bpy.data.objects.new('Movel_fur_1397_420_z-90', me_movel_fur_1397_420_z_90)
ob_movel_tent_roof_1397_420_z_69 = bpy.data.objects.new('Movel_tent_roof_1397_420_z-69', me_movel_tent_roof_1397_420_z_69)
ob_movel_tent_roof_1398_420_z_61 = bpy.data.objects.new('Movel_tent_roof_1398_420_z-61', me_movel_tent_roof_1398_420_z_61)
ob_movel_tent_roof_1399_420_z_69 = bpy.data.objects.new('Movel_tent_roof_1399_420_z-69', me_movel_tent_roof_1399_420_z_69)
ob_movel_tent_roof_1396_421_z_72 = bpy.data.objects.new('Movel_tent_roof_1396_421_z-72', me_movel_tent_roof_1396_421_z_72)
ob_movel_tent_roof_1397_421_z_69 = bpy.data.objects.new('Movel_tent_roof_1397_421_z-69', me_movel_tent_roof_1397_421_z_69)
ob_movel_tent_roof_1398_421_z_69 = bpy.data.objects.new('Movel_tent_roof_1398_421_z-69', me_movel_tent_roof_1398_421_z_69)
ob_movel_tent_roof_1399_421_z_69 = bpy.data.objects.new('Movel_tent_roof_1399_421_z-69', me_movel_tent_roof_1399_421_z_69)
ob_movel_tent_roof_1396_422_z_72 = bpy.data.objects.new('Movel_tent_roof_1396_422_z-72', me_movel_tent_roof_1396_422_z_72)
ob_movel_tent_roof_1397_422_z_72 = bpy.data.objects.new('Movel_tent_roof_1397_422_z-72', me_movel_tent_roof_1397_422_z_72)
ob_movel_tent_roof_1398_422_z_72 = bpy.data.objects.new('Movel_tent_roof_1398_422_z-72', me_movel_tent_roof_1398_422_z_72)
ob_movel_tent_roof_1399_422_z_72 = bpy.data.objects.new('Movel_tent_roof_1399_422_z-72', me_movel_tent_roof_1399_422_z_72)
ob_movel_beef_carcass_1397_423_z_90 = bpy.data.objects.new('Movel_beef_carcass_1397_423_z-90', me_movel_beef_carcass_1397_423_z_90)
ob_movel_blood_1398_423_z_83 = bpy.data.objects.new('Movel_blood_1398_423_z-83', me_movel_blood_1398_423_z_83)
ob_movel_blood_1399_423_z_84 = bpy.data.objects.new('Movel_blood_1399_423_z-84', me_movel_blood_1399_423_z_84)
ob_movel_keg_1399_423_z_83 = bpy.data.objects.new('Movel_keg_1399_423_z-83', me_movel_keg_1399_423_z_83)
ob_movel_tent_roof_1400_418_z_72 = bpy.data.objects.new('Movel_tent_roof_1400_418_z-72', me_movel_tent_roof_1400_418_z_72)
ob_movel_tent_roof_1400_419_z_72 = bpy.data.objects.new('Movel_tent_roof_1400_419_z-72', me_movel_tent_roof_1400_419_z_72)
ob_movel_tent_roof_1400_420_z_72 = bpy.data.objects.new('Movel_tent_roof_1400_420_z-72', me_movel_tent_roof_1400_420_z_72)
ob_movel_tent_roof_1400_421_z_72 = bpy.data.objects.new('Movel_tent_roof_1400_421_z-72', me_movel_tent_roof_1400_421_z_72)
ob_movel_tent_roof_1400_422_z_72 = bpy.data.objects.new('Movel_tent_roof_1400_422_z-72', me_movel_tent_roof_1400_422_z_72)

# ---- transforms, parenting, visibility, modifiers, constraints
ob_parede_externa_norte_y417_x1395_1400.location = (0.0, -3.0, 0.0)
ob_parede_externa_norte_y417_x1395_1400.empty_display_type = 'CUBE'
ob_bloco_tent_pole_1395_417_z_90.parent = ob_parede_externa_norte_y417_x1395_1400
ob_bloco_tent_pole_1395_417_z_90.matrix_parent_inverse = Matrix(((1.0, -0.0, 0.0, -0.0), (-0.0, 1.0, -0.0, 3.0), (0.0, -0.0, 1.0, -0.0), (-0.0, 0.0, -0.0, 1.0)))
ob_bloco_tent_pole_1395_417_z_90.location = (-2.5, -3.325, 1.2)
ob_bloco_tent_wall_1396_417_z_90.parent = ob_parede_externa_norte_y417_x1395_1400
ob_bloco_tent_wall_1396_417_z_90.matrix_parent_inverse = Matrix(((1.0, -0.0, 0.0, -0.0), (-0.0, 1.0, -0.0, 3.0), (0.0, -0.0, 1.0, -0.0), (-0.0, 0.0, -0.0, 1.0)))
ob_bloco_tent_wall_1396_417_z_90.location = (-1.5, -3.325, 1.2)
ob_bloco_tent_wall_1397_417_z_90.parent = ob_parede_externa_norte_y417_x1395_1400
ob_bloco_tent_wall_1397_417_z_90.matrix_parent_inverse = Matrix(((1.0, -0.0, 0.0, -0.0), (-0.0, 1.0, -0.0, 3.0), (0.0, -0.0, 1.0, -0.0), (-0.0, 0.0, -0.0, 1.0)))
ob_bloco_tent_wall_1397_417_z_90.location = (-0.5, -3.325, 1.2)
ob_bloco_tent_wall_1398_417_z_90.parent = ob_parede_externa_norte_y417_x1395_1400
ob_bloco_tent_wall_1398_417_z_90.matrix_parent_inverse = Matrix(((1.0, -0.0, 0.0, -0.0), (-0.0, 1.0, -0.0, 3.0), (0.0, -0.0, 1.0, -0.0), (-0.0, 0.0, -0.0, 1.0)))
ob_bloco_tent_wall_1398_417_z_90.location = (0.5, -3.325, 1.2)
ob_bloco_tent_wall_1399_417_z_90.parent = ob_parede_externa_norte_y417_x1395_1400
ob_bloco_tent_wall_1399_417_z_90.matrix_parent_inverse = Matrix(((1.0, -0.0, 0.0, -0.0), (-0.0, 1.0, -0.0, 3.0), (0.0, -0.0, 1.0, -0.0), (-0.0, 0.0, -0.0, 1.0)))
ob_bloco_tent_wall_1399_417_z_90.location = (1.5, -3.325, 1.2)
ob_bloco_tent_wall_1400_417_z_90.parent = ob_parede_externa_norte_y417_x1395_1400
ob_bloco_tent_wall_1400_417_z_90.matrix_parent_inverse = Matrix(((1.0, -0.0, 0.0, -0.0), (-0.0, 1.0, -0.0, 3.0), (0.0, -0.0, 1.0, -0.0), (-0.0, 0.0, -0.0, 1.0)))
ob_bloco_tent_wall_1400_417_z_90.location = (2.5, -3.325, 1.2)
ob_parede_externa_sul_y422_x1395_1400.location = (0.0, 2.0, 0.0)
ob_parede_externa_sul_y422_x1395_1400.empty_display_type = 'CUBE'
ob_bloco_tent_wall_1395_422_z_90.parent = ob_parede_externa_sul_y422_x1395_1400
ob_bloco_tent_wall_1395_422_z_90.matrix_parent_inverse = Matrix(((1.0, -0.0, 0.0, -0.0), (-0.0, 1.0, -0.0, -2.0), (0.0, -0.0, 1.0, -0.0), (-0.0, 0.0, -0.0, 1.0)))
ob_bloco_tent_wall_1395_422_z_90.location = (-2.5, 1.675, 1.2)
ob_bloco_tent_wall_1396_422_z_90.parent = ob_parede_externa_sul_y422_x1395_1400
ob_bloco_tent_wall_1396_422_z_90.matrix_parent_inverse = Matrix(((1.0, -0.0, 0.0, -0.0), (-0.0, 1.0, -0.0, -2.0), (0.0, -0.0, 1.0, -0.0), (-0.0, 0.0, -0.0, 1.0)))
ob_bloco_tent_wall_1396_422_z_90.location = (-1.5, 1.675, 1.2)
ob_bloco_tent_wall_1397_422_z_90.parent = ob_parede_externa_sul_y422_x1395_1400
ob_bloco_tent_wall_1397_422_z_90.matrix_parent_inverse = Matrix(((1.0, -0.0, 0.0, -0.0), (-0.0, 1.0, -0.0, -2.0), (0.0, -0.0, 1.0, -0.0), (-0.0, 0.0, -0.0, 1.0)))
ob_bloco_tent_wall_1397_422_z_90.location = (-0.5, 1.675, 1.2)
ob_bloco_tent_wall_1398_422_z_90.parent = ob_parede_externa_sul_y422_x1395_1400
ob_bloco_tent_wall_1398_422_z_90.matrix_parent_inverse = Matrix(((1.0, -0.0, 0.0, -0.0), (-0.0, 1.0, -0.0, -2.0), (0.0, -0.0, 1.0, -0.0), (-0.0, 0.0, -0.0, 1.0)))
ob_bloco_tent_wall_1398_422_z_90.location = (0.5, 1.675, 1.2)
ob_bloco_tent_wall_1399_422_z_90.parent = ob_parede_externa_sul_y422_x1395_1400
ob_bloco_tent_wall_1399_422_z_90.matrix_parent_inverse = Matrix(((1.0, -0.0, 0.0, -0.0), (-0.0, 1.0, -0.0, -2.0), (0.0, -0.0, 1.0, -0.0), (-0.0, 0.0, -0.0, 1.0)))
ob_bloco_tent_wall_1399_422_z_90.location = (1.5, 1.675, 1.2)
ob_bloco_tent_wall_1400_422_z_90.parent = ob_parede_externa_sul_y422_x1395_1400
ob_bloco_tent_wall_1400_422_z_90.matrix_parent_inverse = Matrix(((1.0, -0.0, 0.0, -0.0), (-0.0, 1.0, -0.0, -2.0), (0.0, -0.0, 1.0, -0.0), (-0.0, 0.0, -0.0, 1.0)))
ob_bloco_tent_wall_1400_422_z_90.location = (2.5, 1.675, 1.2)
ob_parede_externa_oeste_x1395_y418_421.location = (-2.5, -0.5, 0.0)
ob_parede_externa_oeste_x1395_y418_421.empty_display_type = 'CUBE'
ob_bloco_tent_wall_1395_418_z_90.parent = ob_parede_externa_oeste_x1395_y418_421
ob_bloco_tent_wall_1395_418_z_90.matrix_parent_inverse = Matrix(((1.0, -0.0, 0.0, 2.5), (-0.0, 1.0, -0.0, 0.5), (0.0, -0.0, 1.0, -0.0), (-0.0, 0.0, -0.0, 1.0)))
ob_bloco_tent_wall_1395_418_z_90.location = (-2.825, -2.0, 1.2)
ob_bloco_tent_wall_1395_419_z_90.parent = ob_parede_externa_oeste_x1395_y418_421
ob_bloco_tent_wall_1395_419_z_90.matrix_parent_inverse = Matrix(((1.0, -0.0, 0.0, 2.5), (-0.0, 1.0, -0.0, 0.5), (0.0, -0.0, 1.0, -0.0), (-0.0, 0.0, -0.0, 1.0)))
ob_bloco_tent_wall_1395_419_z_90.location = (-2.825, -1.0, 1.2)
ob_bloco_tent_wall_1395_420_z_90.parent = ob_parede_externa_oeste_x1395_y418_421
ob_bloco_tent_wall_1395_420_z_90.matrix_parent_inverse = Matrix(((1.0, -0.0, 0.0, 2.5), (-0.0, 1.0, -0.0, 0.5), (0.0, -0.0, 1.0, -0.0), (-0.0, 0.0, -0.0, 1.0)))
ob_bloco_tent_wall_1395_420_z_90.location = (-2.825, 0.0, 1.2)
ob_bloco_tent_wall_1395_421_z_90.parent = ob_parede_externa_oeste_x1395_y418_421
ob_bloco_tent_wall_1395_421_z_90.matrix_parent_inverse = Matrix(((1.0, -0.0, 0.0, 2.5), (-0.0, 1.0, -0.0, 0.5), (0.0, -0.0, 1.0, -0.0), (-0.0, 0.0, -0.0, 1.0)))
ob_bloco_tent_wall_1395_421_z_90.location = (-2.825, 1.0, 1.2)
ob_parede_externa_leste_x1400_y418_418.location = (2.5, -2.0, 0.0)
ob_parede_externa_leste_x1400_y418_418.empty_display_type = 'CUBE'
ob_bloco_tent_wall_1400_418_z_90.parent = ob_parede_externa_leste_x1400_y418_418
ob_bloco_tent_wall_1400_418_z_90.matrix_parent_inverse = Matrix(((1.0, -0.0, 0.0, -2.5), (-0.0, 1.0, -0.0, 2.0), (0.0, -0.0, 1.0, -0.0), (-0.0, 0.0, -0.0, 1.0)))
ob_bloco_tent_wall_1400_418_z_90.location = (2.175, -2.0, 1.2)
ob_parede_externa_leste_x1400_y421_421.location = (2.5, 1.0, 0.0)
ob_parede_externa_leste_x1400_y421_421.empty_display_type = 'CUBE'
ob_bloco_tent_wall_1400_421_z_90.parent = ob_parede_externa_leste_x1400_y421_421
ob_bloco_tent_wall_1400_421_z_90.matrix_parent_inverse = Matrix(((1.0, -0.0, 0.0, -2.5), (-0.0, 1.0, -0.0, -1.0), (0.0, -0.0, 1.0, -0.0), (-0.0, 0.0, -0.0, 1.0)))
ob_bloco_tent_wall_1400_421_z_90.location = (2.175, 1.0, 1.2)
ob_pisos_lajes.location = (0.0, 0.0, 0.0)
ob_pisos_lajes.empty_display_type = 'CUBE'
ob_piso_dirt_patch_1398_418_z_90.parent = ob_pisos_lajes
ob_piso_dirt_patch_1398_418_z_90.location = (0.5, -2.0, -0.05)
ob_piso_dirt_patch_1397_419_z_90.parent = ob_pisos_lajes
ob_piso_dirt_patch_1397_419_z_90.location = (-0.5, -1.0, -0.05)
ob_piso_counter_1398_423_z_90.parent = ob_pisos_lajes
ob_piso_counter_1398_423_z_90.location = (0.5, 3.0, -0.05)
ob_piso_counter_1399_423_z_90.parent = ob_pisos_lajes
ob_piso_counter_1399_423_z_90.location = (1.5, 3.0, -0.05)
ob_moveis_decoracoes.location = (0.0, 0.0, 0.0)
ob_moveis_decoracoes.empty_display_type = 'CUBE'
ob_movel_fur_1396_418_z_90.parent = ob_moveis_decoracoes
ob_movel_fur_1396_418_z_90.location = (-1.5, -2.0, 0.06)
ob_movel_tent_roof_1396_418_z_72.parent = ob_moveis_decoracoes
ob_movel_tent_roof_1396_418_z_72.location = (-1.5, -2.0, 2.34)
ob_movel_decorative_weapons_1397_418_z_88.parent = ob_moveis_decoracoes
ob_movel_decorative_weapons_1397_418_z_88.location = (-0.5, -2.0, 0.3)
ob_movel_fur_1397_418_z_90.parent = ob_moveis_decoracoes
ob_movel_fur_1397_418_z_90.location = (-0.5, -2.0, 0.06)
ob_movel_tent_roof_1397_418_z_72.parent = ob_moveis_decoracoes
ob_movel_tent_roof_1397_418_z_72.location = (-0.5, -2.0, 2.34)
ob_movel_decorative_weapons_1398_418_z_88.parent = ob_moveis_decoracoes
ob_movel_decorative_weapons_1398_418_z_88.location = (0.5, -2.0, 0.3)
ob_movel_tent_roof_1398_418_z_72.parent = ob_moveis_decoracoes
ob_movel_tent_roof_1398_418_z_72.location = (0.5, -2.0, 2.34)
ob_movel_tent_roof_1399_418_z_72.parent = ob_moveis_decoracoes
ob_movel_tent_roof_1399_418_z_72.location = (1.5, -2.0, 2.34)
ob_movel_tent_roof_1396_419_z_72.parent = ob_moveis_decoracoes
ob_movel_tent_roof_1396_419_z_72.location = (-1.5, -1.0, 2.34)
ob_movel_tent_roof_1397_419_z_69.parent = ob_moveis_decoracoes
ob_movel_tent_roof_1397_419_z_69.location = (-0.5, -1.0, 2.7)
ob_movel_tent_roof_1398_419_z_69.parent = ob_moveis_decoracoes
ob_movel_tent_roof_1398_419_z_69.location = (0.5, -1.0, 2.7)
ob_movel_tent_roof_1399_419_z_69.parent = ob_moveis_decoracoes
ob_movel_tent_roof_1399_419_z_69.location = (1.5, -1.0, 2.7)
ob_movel_fur_1396_420_z_90.parent = ob_moveis_decoracoes
ob_movel_fur_1396_420_z_90.location = (-1.5, 0.0, 0.06)
ob_movel_tent_roof_1396_420_z_72.parent = ob_moveis_decoracoes
ob_movel_tent_roof_1396_420_z_72.location = (-1.5, 0.0, 2.34)
ob_movel_fur_1397_420_z_90.parent = ob_moveis_decoracoes
ob_movel_fur_1397_420_z_90.location = (-0.5, 0.0, 0.06)
ob_movel_tent_roof_1397_420_z_69.parent = ob_moveis_decoracoes
ob_movel_tent_roof_1397_420_z_69.location = (-0.5, 0.0, 2.7)
ob_movel_tent_roof_1398_420_z_61.parent = ob_moveis_decoracoes
ob_movel_tent_roof_1398_420_z_61.location = (0.5, 0.0, 3.66)
ob_movel_tent_roof_1399_420_z_69.parent = ob_moveis_decoracoes
ob_movel_tent_roof_1399_420_z_69.location = (1.5, 0.0, 2.7)
ob_movel_tent_roof_1396_421_z_72.parent = ob_moveis_decoracoes
ob_movel_tent_roof_1396_421_z_72.location = (-1.5, 1.0, 2.34)
ob_movel_tent_roof_1397_421_z_69.parent = ob_moveis_decoracoes
ob_movel_tent_roof_1397_421_z_69.location = (-0.5, 1.0, 2.7)
ob_movel_tent_roof_1398_421_z_69.parent = ob_moveis_decoracoes
ob_movel_tent_roof_1398_421_z_69.location = (0.5, 1.0, 2.7)
ob_movel_tent_roof_1399_421_z_69.parent = ob_moveis_decoracoes
ob_movel_tent_roof_1399_421_z_69.location = (1.5, 1.0, 2.7)
ob_movel_tent_roof_1396_422_z_72.parent = ob_moveis_decoracoes
ob_movel_tent_roof_1396_422_z_72.location = (-1.5, 2.0, 2.34)
ob_movel_tent_roof_1397_422_z_72.parent = ob_moveis_decoracoes
ob_movel_tent_roof_1397_422_z_72.location = (-0.5, 2.0, 2.34)
ob_movel_tent_roof_1398_422_z_72.parent = ob_moveis_decoracoes
ob_movel_tent_roof_1398_422_z_72.location = (0.5, 2.0, 2.34)
ob_movel_tent_roof_1399_422_z_72.parent = ob_moveis_decoracoes
ob_movel_tent_roof_1399_422_z_72.location = (1.5, 2.0, 2.34)
ob_movel_beef_carcass_1397_423_z_90.parent = ob_moveis_decoracoes
ob_movel_beef_carcass_1397_423_z_90.location = (-0.5, 3.0, 0.6)
ob_movel_blood_1398_423_z_83.parent = ob_moveis_decoracoes
ob_movel_blood_1398_423_z_83.location = (0.5, 3.0, 0.9)
ob_movel_blood_1399_423_z_84.parent = ob_moveis_decoracoes
ob_movel_blood_1399_423_z_84.location = (1.5, 3.0, 0.78)
ob_movel_keg_1399_423_z_83.parent = ob_moveis_decoracoes
ob_movel_keg_1399_423_z_83.location = (1.5, 3.0, 1.02)
ob_movel_tent_roof_1400_418_z_72.parent = ob_moveis_decoracoes
ob_movel_tent_roof_1400_418_z_72.location = (2.5, -2.0, 2.34)
ob_movel_tent_roof_1400_419_z_72.parent = ob_moveis_decoracoes
ob_movel_tent_roof_1400_419_z_72.location = (2.5, -1.0, 2.34)
ob_movel_tent_roof_1400_420_z_72.parent = ob_moveis_decoracoes
ob_movel_tent_roof_1400_420_z_72.location = (2.5, 0.0, 2.34)
ob_movel_tent_roof_1400_421_z_72.parent = ob_moveis_decoracoes
ob_movel_tent_roof_1400_421_z_72.location = (2.5, 1.0, 2.34)
ob_movel_tent_roof_1400_422_z_72.parent = ob_moveis_decoracoes
ob_movel_tent_roof_1400_422_z_72.location = (2.5, 2.0, 2.34)

# ---- collection membership
col_01_paredes_externas.objects.link(ob_parede_externa_norte_y417_x1395_1400)
col_01_paredes_externas.objects.link(ob_bloco_tent_pole_1395_417_z_90)
col_01_paredes_externas.objects.link(ob_bloco_tent_wall_1396_417_z_90)
col_01_paredes_externas.objects.link(ob_bloco_tent_wall_1397_417_z_90)
col_01_paredes_externas.objects.link(ob_bloco_tent_wall_1398_417_z_90)
col_01_paredes_externas.objects.link(ob_bloco_tent_wall_1399_417_z_90)
col_01_paredes_externas.objects.link(ob_bloco_tent_wall_1400_417_z_90)
col_01_paredes_externas.objects.link(ob_parede_externa_sul_y422_x1395_1400)
col_01_paredes_externas.objects.link(ob_bloco_tent_wall_1395_422_z_90)
col_01_paredes_externas.objects.link(ob_bloco_tent_wall_1396_422_z_90)
col_01_paredes_externas.objects.link(ob_bloco_tent_wall_1397_422_z_90)
col_01_paredes_externas.objects.link(ob_bloco_tent_wall_1398_422_z_90)
col_01_paredes_externas.objects.link(ob_bloco_tent_wall_1399_422_z_90)
col_01_paredes_externas.objects.link(ob_bloco_tent_wall_1400_422_z_90)
col_01_paredes_externas.objects.link(ob_parede_externa_oeste_x1395_y418_421)
col_01_paredes_externas.objects.link(ob_bloco_tent_wall_1395_418_z_90)
col_01_paredes_externas.objects.link(ob_bloco_tent_wall_1395_419_z_90)
col_01_paredes_externas.objects.link(ob_bloco_tent_wall_1395_420_z_90)
col_01_paredes_externas.objects.link(ob_bloco_tent_wall_1395_421_z_90)
col_01_paredes_externas.objects.link(ob_parede_externa_leste_x1400_y418_418)
col_01_paredes_externas.objects.link(ob_bloco_tent_wall_1400_418_z_90)
col_01_paredes_externas.objects.link(ob_parede_externa_leste_x1400_y421_421)
col_01_paredes_externas.objects.link(ob_bloco_tent_wall_1400_421_z_90)
col_03_pisos_escadas.objects.link(ob_pisos_lajes)
col_03_pisos_escadas.objects.link(ob_piso_dirt_patch_1398_418_z_90)
col_03_pisos_escadas.objects.link(ob_piso_dirt_patch_1397_419_z_90)
col_03_pisos_escadas.objects.link(ob_piso_counter_1398_423_z_90)
col_03_pisos_escadas.objects.link(ob_piso_counter_1399_423_z_90)
col_04_moveis_decoracoes.objects.link(ob_moveis_decoracoes)
col_04_moveis_decoracoes.objects.link(ob_movel_fur_1396_418_z_90)
col_04_moveis_decoracoes.objects.link(ob_movel_tent_roof_1396_418_z_72)
col_04_moveis_decoracoes.objects.link(ob_movel_decorative_weapons_1397_418_z_88)
col_04_moveis_decoracoes.objects.link(ob_movel_fur_1397_418_z_90)
col_04_moveis_decoracoes.objects.link(ob_movel_tent_roof_1397_418_z_72)
col_04_moveis_decoracoes.objects.link(ob_movel_decorative_weapons_1398_418_z_88)
col_04_moveis_decoracoes.objects.link(ob_movel_tent_roof_1398_418_z_72)
col_04_moveis_decoracoes.objects.link(ob_movel_tent_roof_1399_418_z_72)
col_04_moveis_decoracoes.objects.link(ob_movel_tent_roof_1396_419_z_72)
col_04_moveis_decoracoes.objects.link(ob_movel_tent_roof_1397_419_z_69)
col_04_moveis_decoracoes.objects.link(ob_movel_tent_roof_1398_419_z_69)
col_04_moveis_decoracoes.objects.link(ob_movel_tent_roof_1399_419_z_69)
col_04_moveis_decoracoes.objects.link(ob_movel_fur_1396_420_z_90)
col_04_moveis_decoracoes.objects.link(ob_movel_tent_roof_1396_420_z_72)
col_04_moveis_decoracoes.objects.link(ob_movel_fur_1397_420_z_90)
col_04_moveis_decoracoes.objects.link(ob_movel_tent_roof_1397_420_z_69)
col_04_moveis_decoracoes.objects.link(ob_movel_tent_roof_1398_420_z_61)
col_04_moveis_decoracoes.objects.link(ob_movel_tent_roof_1399_420_z_69)
col_04_moveis_decoracoes.objects.link(ob_movel_tent_roof_1396_421_z_72)
col_04_moveis_decoracoes.objects.link(ob_movel_tent_roof_1397_421_z_69)
col_04_moveis_decoracoes.objects.link(ob_movel_tent_roof_1398_421_z_69)
col_04_moveis_decoracoes.objects.link(ob_movel_tent_roof_1399_421_z_69)
col_04_moveis_decoracoes.objects.link(ob_movel_tent_roof_1396_422_z_72)
col_04_moveis_decoracoes.objects.link(ob_movel_tent_roof_1397_422_z_72)
col_04_moveis_decoracoes.objects.link(ob_movel_tent_roof_1398_422_z_72)
col_04_moveis_decoracoes.objects.link(ob_movel_tent_roof_1399_422_z_72)
col_04_moveis_decoracoes.objects.link(ob_movel_beef_carcass_1397_423_z_90)
col_04_moveis_decoracoes.objects.link(ob_movel_blood_1398_423_z_83)
col_04_moveis_decoracoes.objects.link(ob_movel_blood_1399_423_z_84)
col_04_moveis_decoracoes.objects.link(ob_movel_keg_1399_423_z_83)
col_04_moveis_decoracoes.objects.link(ob_movel_tent_roof_1400_418_z_72)
col_04_moveis_decoracoes.objects.link(ob_movel_tent_roof_1400_419_z_72)
col_04_moveis_decoracoes.objects.link(ob_movel_tent_roof_1400_420_z_72)
col_04_moveis_decoracoes.objects.link(ob_movel_tent_roof_1400_421_z_72)
col_04_moveis_decoracoes.objects.link(ob_movel_tent_roof_1400_422_z_72)

# ---- scene / render settings (as saved in the file)
scene.frame_start = 1; scene.frame_end = 250; scene.frame_set(1)
scene.render.engine = 'BLENDER_EEVEE_NEXT'
scene.render.bake_bias = 0.0
scene.render.bake_samples = 0
scene.cycles.sampling_pattern = 'TABULATED_SOBOL'
scene.eevee.use_volume_custom_range = False
bpy.context.view_layer.update()

# ---- added for rendering (the .blend has no active camera and no usable light): camera, sun + grey world if the file has none
cam_auto = bpy.data.cameras.new('AutoCamera')
cam_auto.lens = 50.0
cam_auto.sensor_width = 36.0
cam_auto.clip_end = 1000.0
ob_auto_camera = bpy.data.objects.new('AutoCamera', cam_auto)
scene.collection.objects.link(ob_auto_camera)
ob_auto_camera.location = (9.27644, -11.1317, 9.29115)
ob_auto_camera.rotation_euler = (1.09748, -7.21219e-08, 0.694738)
scene.camera = ob_auto_camera
light_auto_sun = bpy.data.lights.new('AutoSun', 'SUN')
light_auto_sun.energy = 3.0
light_auto_sun.angle = 0.0523599
ob_auto_sun = bpy.data.objects.new('AutoSun', light_auto_sun)
scene.collection.objects.link(ob_auto_sun)
ob_auto_sun.rotation_euler = (0.872665, 0.174533, 0.523599)
if scene.world is None:
    world_auto = bpy.data.worlds.new('AutoWorld')
    world_auto.color = (0.3, 0.3, 0.3)
    scene.world = world_auto
bpy.context.view_layer.update()
